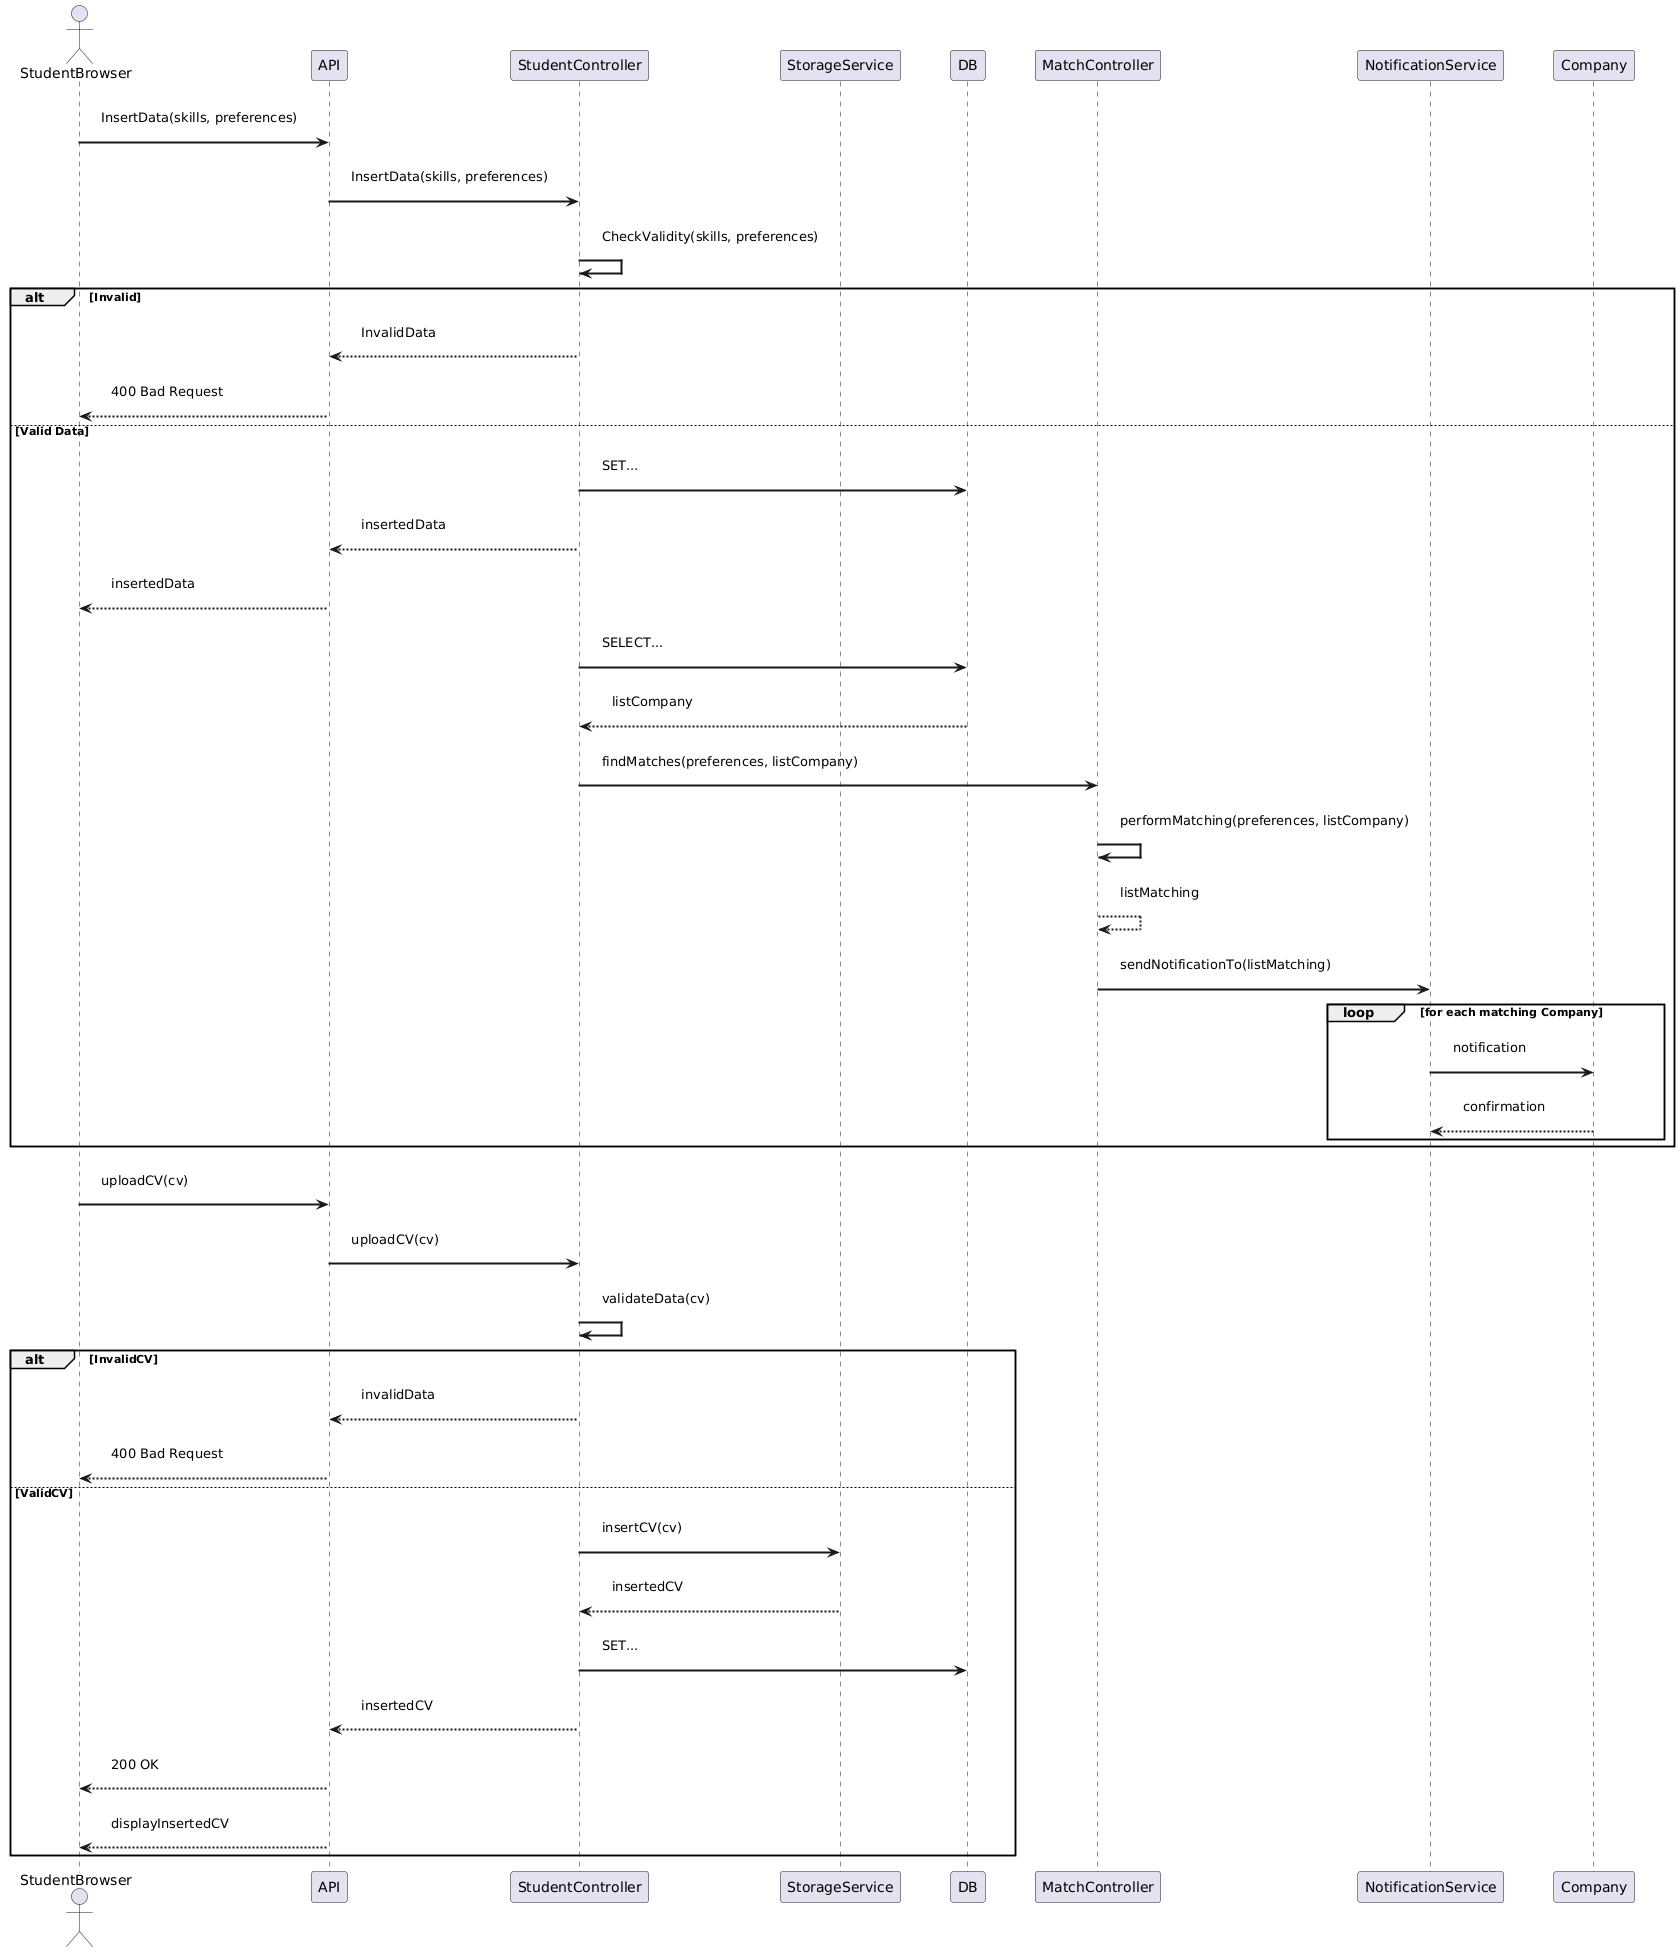

The diagram above was rendered by PlantUML. Its source (embedded in the PNG):
@startuml
skinparam sequence {
    ParticipantPadding 20
    BoxPadding 30
    MessagePadding 15
    ArrowThickness 2
}

actor StudentBrowser as Student
participant API
participant StudentController as sc
participant StorageService as ss
participant DB
participant MatchController as mc
participant NotificationService as nc

Student -> API : InsertData(skills, preferences)
API -> sc : InsertData(skills, preferences)

sc -> sc : CheckValidity(skills, preferences)

alt Invalid 

sc --> API : InvalidData
API --> Student : 400 Bad Request

else Valid Data

sc -> DB : SET... 

sc --> API : insertedData
API --> Student : insertedData

sc -> DB : SELECT...
DB --> sc : listCompany

sc -> mc : findMatches(preferences, listCompany)
mc -> mc : performMatching(preferences, listCompany)
mc --> mc : listMatching
mc -> nc : sendNotificationTo(listMatching)

loop for each matching Company
    nc -> Company : notification
    Company --> nc : confirmation
end loop

end

Student -> API : uploadCV(cv)
API -> sc : uploadCV(cv)
sc -> sc : validateData(cv)

alt InvalidCV 

sc --> API : invalidData
API --> Student : 400 Bad Request

else ValidCV

sc -> ss : insertCV(cv)
ss --> sc : insertedCV
sc -> DB : SET...

sc --> API : insertedCV
API --> Student : 200 OK
API --> Student : displayInsertedCV

end
@enduml